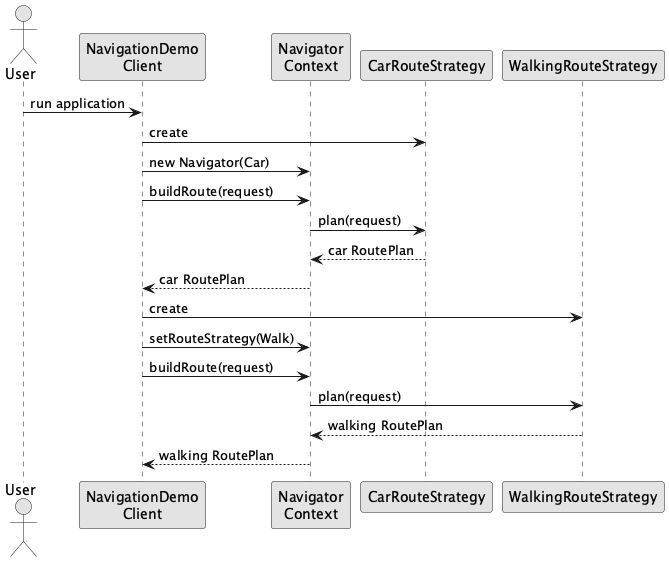

The diagram above was rendered by PlantUML. Its source (embedded in the PNG):
@startuml
skinparam monochrome true
skinparam shadowing false

actor User
participant "NavigationDemo\nClient" as Client
participant "Navigator\nContext" as Navigator
participant "CarRouteStrategy" as Car
participant "WalkingRouteStrategy" as Walk

User -> Client: run application
Client -> Car: create
Client -> Navigator: new Navigator(Car)
Client -> Navigator: buildRoute(request)
Navigator -> Car: plan(request)
Car --> Navigator: car RoutePlan
Navigator --> Client: car RoutePlan

Client -> Walk: create
Client -> Navigator: setRouteStrategy(Walk)
Client -> Navigator: buildRoute(request)
Navigator -> Walk: plan(request)
Walk --> Navigator: walking RoutePlan
Navigator --> Client: walking RoutePlan
@enduml